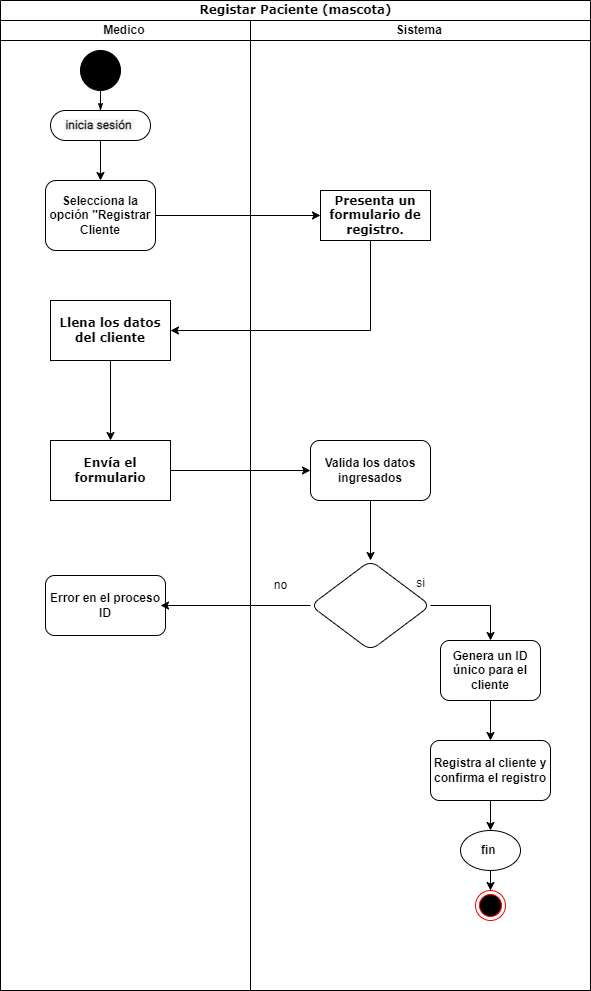

The diagram above was exported from draw.io. Its source (the exported page's mxGraphModel, read from the mxfile embedded in the PNG):
<mxGraphModel dx="1290" dy="618" grid="1" gridSize="10" guides="1" tooltips="1" connect="1" arrows="1" fold="1" page="1" pageScale="1" pageWidth="850" pageHeight="1100" background="none" math="0" shadow="0">
  <root>
    <mxCell id="qCbRaqxb6CxRsKz8SCRE-0" />
    <mxCell id="qCbRaqxb6CxRsKz8SCRE-1" parent="qCbRaqxb6CxRsKz8SCRE-0" />
    <mxCell id="qCbRaqxb6CxRsKz8SCRE-2" value="Registar Paciente (mascota)" style="swimlane;html=1;childLayout=stackLayout;startSize=20;rounded=0;shadow=0;comic=0;labelBackgroundColor=none;strokeWidth=1;fontFamily=Verdana;fontSize=12;align=center;" vertex="1" parent="qCbRaqxb6CxRsKz8SCRE-1">
      <mxGeometry x="80" y="20" width="590" height="990" as="geometry" />
    </mxCell>
    <mxCell id="qCbRaqxb6CxRsKz8SCRE-3" value="Medico&amp;nbsp;" style="swimlane;html=1;startSize=20;" vertex="1" parent="qCbRaqxb6CxRsKz8SCRE-2">
      <mxGeometry y="20" width="250" height="970" as="geometry" />
    </mxCell>
    <mxCell id="qCbRaqxb6CxRsKz8SCRE-4" value="" style="ellipse;whiteSpace=wrap;html=1;rounded=0;shadow=0;comic=0;labelBackgroundColor=none;strokeWidth=1;fillColor=#000000;fontFamily=Verdana;fontSize=12;align=center;" vertex="1" parent="qCbRaqxb6CxRsKz8SCRE-3">
      <mxGeometry x="80" y="30" width="40" height="40" as="geometry" />
    </mxCell>
    <mxCell id="qCbRaqxb6CxRsKz8SCRE-5" style="edgeStyle=orthogonalEdgeStyle;rounded=0;orthogonalLoop=1;jettySize=auto;html=1;" edge="1" parent="qCbRaqxb6CxRsKz8SCRE-3" source="qCbRaqxb6CxRsKz8SCRE-6" target="qCbRaqxb6CxRsKz8SCRE-8">
      <mxGeometry relative="1" as="geometry" />
    </mxCell>
    <mxCell id="qCbRaqxb6CxRsKz8SCRE-6" value="&lt;div style=&quot;text-align: start;&quot;&gt;&lt;font style=&quot;font-size: 12px;&quot; face=&quot;-apple-system, Roboto, SegoeUI, Segoe UI, Helvetica Neue, Helvetica, Microsoft YaHei, Meiryo UI, Meiryo, Arial Unicode MS, sans-serif&quot; color=&quot;#111111&quot;&gt;&lt;span style=&quot;white-space-collapse: preserve; background-color: rgb(247, 247, 247);&quot;&gt;&lt;b&gt;inicia sesión &lt;/b&gt;&lt;/span&gt;&lt;/font&gt;&lt;/div&gt;" style="rounded=1;whiteSpace=wrap;html=1;shadow=0;comic=0;labelBackgroundColor=none;strokeWidth=1;fontFamily=Verdana;fontSize=12;align=center;arcSize=50;" vertex="1" parent="qCbRaqxb6CxRsKz8SCRE-3">
      <mxGeometry x="50" y="90" width="100" height="30" as="geometry" />
    </mxCell>
    <mxCell id="qCbRaqxb6CxRsKz8SCRE-7" style="edgeStyle=orthogonalEdgeStyle;rounded=0;html=1;labelBackgroundColor=none;startArrow=none;startFill=0;startSize=5;endArrow=classicThin;endFill=1;endSize=5;jettySize=auto;orthogonalLoop=1;strokeWidth=1;fontFamily=Verdana;fontSize=12" edge="1" parent="qCbRaqxb6CxRsKz8SCRE-3" source="qCbRaqxb6CxRsKz8SCRE-4" target="qCbRaqxb6CxRsKz8SCRE-6">
      <mxGeometry relative="1" as="geometry" />
    </mxCell>
    <mxCell id="qCbRaqxb6CxRsKz8SCRE-8" value="&lt;b&gt;Selecciona la opción &quot;Registrar Cliente&lt;/b&gt;" style="rounded=1;whiteSpace=wrap;html=1;" vertex="1" parent="qCbRaqxb6CxRsKz8SCRE-3">
      <mxGeometry x="45" y="160" width="110" height="70" as="geometry" />
    </mxCell>
    <mxCell id="qCbRaqxb6CxRsKz8SCRE-9" value="&lt;b&gt;Envía el formulario&lt;/b&gt;" style="whiteSpace=wrap;html=1;fontFamily=Verdana;rounded=0;shadow=0;comic=0;labelBackgroundColor=none;strokeWidth=1;arcSize=50;" vertex="1" parent="qCbRaqxb6CxRsKz8SCRE-3">
      <mxGeometry x="50" y="420" width="120" height="60" as="geometry" />
    </mxCell>
    <mxCell id="qCbRaqxb6CxRsKz8SCRE-10" value="&lt;b&gt;Error en el proceso ID&lt;/b&gt;" style="rounded=1;whiteSpace=wrap;html=1;" vertex="1" parent="qCbRaqxb6CxRsKz8SCRE-3">
      <mxGeometry x="45" y="555" width="120" height="60" as="geometry" />
    </mxCell>
    <mxCell id="qCbRaqxb6CxRsKz8SCRE-11" value="&lt;b&gt;Llena los datos del cliente&lt;/b&gt;" style="whiteSpace=wrap;html=1;fontFamily=Verdana;rounded=0;shadow=0;comic=0;labelBackgroundColor=none;strokeWidth=1;arcSize=50;" vertex="1" parent="qCbRaqxb6CxRsKz8SCRE-3">
      <mxGeometry x="50" y="280" width="120" height="60" as="geometry" />
    </mxCell>
    <mxCell id="qCbRaqxb6CxRsKz8SCRE-12" value="" style="edgeStyle=orthogonalEdgeStyle;rounded=0;orthogonalLoop=1;jettySize=auto;html=1;" edge="1" parent="qCbRaqxb6CxRsKz8SCRE-3" source="qCbRaqxb6CxRsKz8SCRE-11" target="qCbRaqxb6CxRsKz8SCRE-9">
      <mxGeometry relative="1" as="geometry" />
    </mxCell>
    <mxCell id="qCbRaqxb6CxRsKz8SCRE-13" style="edgeStyle=orthogonalEdgeStyle;rounded=0;orthogonalLoop=1;jettySize=auto;html=1;" edge="1" parent="qCbRaqxb6CxRsKz8SCRE-2" source="qCbRaqxb6CxRsKz8SCRE-8" target="qCbRaqxb6CxRsKz8SCRE-17">
      <mxGeometry relative="1" as="geometry">
        <mxPoint x="310.0000000000002" y="195" as="targetPoint" />
      </mxGeometry>
    </mxCell>
    <mxCell id="qCbRaqxb6CxRsKz8SCRE-14" style="edgeStyle=orthogonalEdgeStyle;rounded=0;orthogonalLoop=1;jettySize=auto;html=1;" edge="1" parent="qCbRaqxb6CxRsKz8SCRE-2" source="qCbRaqxb6CxRsKz8SCRE-9" target="qCbRaqxb6CxRsKz8SCRE-19">
      <mxGeometry relative="1" as="geometry">
        <mxPoint x="300.0000000000002" y="470" as="targetPoint" />
      </mxGeometry>
    </mxCell>
    <mxCell id="qCbRaqxb6CxRsKz8SCRE-15" value="" style="edgeStyle=orthogonalEdgeStyle;rounded=0;orthogonalLoop=1;jettySize=auto;html=1;" edge="1" parent="qCbRaqxb6CxRsKz8SCRE-2" source="qCbRaqxb6CxRsKz8SCRE-17" target="qCbRaqxb6CxRsKz8SCRE-11">
      <mxGeometry relative="1" as="geometry">
        <Array as="points">
          <mxPoint x="370" y="330" />
        </Array>
      </mxGeometry>
    </mxCell>
    <mxCell id="qCbRaqxb6CxRsKz8SCRE-16" value="Sistema&amp;nbsp;" style="swimlane;html=1;startSize=20;" vertex="1" parent="qCbRaqxb6CxRsKz8SCRE-2">
      <mxGeometry x="250" y="20" width="340" height="970" as="geometry" />
    </mxCell>
    <mxCell id="qCbRaqxb6CxRsKz8SCRE-17" value="&lt;b&gt;Presenta un formulario de registro.&lt;/b&gt;" style="rounded=0;whiteSpace=wrap;html=1;shadow=0;comic=0;labelBackgroundColor=none;strokeWidth=1;fontFamily=Verdana;fontSize=12;align=center;arcSize=50;" vertex="1" parent="qCbRaqxb6CxRsKz8SCRE-16">
      <mxGeometry x="70" y="170" width="110" height="50" as="geometry" />
    </mxCell>
    <mxCell id="qCbRaqxb6CxRsKz8SCRE-18" value="" style="edgeStyle=orthogonalEdgeStyle;rounded=0;orthogonalLoop=1;jettySize=auto;html=1;" edge="1" parent="qCbRaqxb6CxRsKz8SCRE-16" source="qCbRaqxb6CxRsKz8SCRE-19" target="qCbRaqxb6CxRsKz8SCRE-22">
      <mxGeometry relative="1" as="geometry" />
    </mxCell>
    <mxCell id="qCbRaqxb6CxRsKz8SCRE-19" value="&lt;b&gt;Valida los datos ingresados&lt;/b&gt;" style="rounded=1;whiteSpace=wrap;html=1;" vertex="1" parent="qCbRaqxb6CxRsKz8SCRE-16">
      <mxGeometry x="60" y="420" width="120" height="60" as="geometry" />
    </mxCell>
    <mxCell id="qCbRaqxb6CxRsKz8SCRE-20" value="" style="edgeStyle=orthogonalEdgeStyle;rounded=0;orthogonalLoop=1;jettySize=auto;html=1;entryX=0.5;entryY=0;entryDx=0;entryDy=0;" edge="1" parent="qCbRaqxb6CxRsKz8SCRE-16" source="qCbRaqxb6CxRsKz8SCRE-22" target="qCbRaqxb6CxRsKz8SCRE-24">
      <mxGeometry relative="1" as="geometry" />
    </mxCell>
    <mxCell id="qCbRaqxb6CxRsKz8SCRE-21" style="edgeStyle=orthogonalEdgeStyle;rounded=0;orthogonalLoop=1;jettySize=auto;html=1;" edge="1" parent="qCbRaqxb6CxRsKz8SCRE-16" source="qCbRaqxb6CxRsKz8SCRE-22">
      <mxGeometry relative="1" as="geometry">
        <mxPoint x="-90" y="585" as="targetPoint" />
      </mxGeometry>
    </mxCell>
    <mxCell id="qCbRaqxb6CxRsKz8SCRE-22" value="" style="rhombus;whiteSpace=wrap;html=1;rounded=1;" vertex="1" parent="qCbRaqxb6CxRsKz8SCRE-16">
      <mxGeometry x="60" y="540" width="120" height="90" as="geometry" />
    </mxCell>
    <mxCell id="qCbRaqxb6CxRsKz8SCRE-23" value="" style="edgeStyle=orthogonalEdgeStyle;rounded=0;orthogonalLoop=1;jettySize=auto;html=1;" edge="1" parent="qCbRaqxb6CxRsKz8SCRE-16" source="qCbRaqxb6CxRsKz8SCRE-24" target="qCbRaqxb6CxRsKz8SCRE-30">
      <mxGeometry relative="1" as="geometry" />
    </mxCell>
    <mxCell id="qCbRaqxb6CxRsKz8SCRE-24" value="&lt;b&gt;Genera un ID único para el cliente&lt;/b&gt;" style="whiteSpace=wrap;html=1;rounded=1;" vertex="1" parent="qCbRaqxb6CxRsKz8SCRE-16">
      <mxGeometry x="190" y="620" width="100" height="60" as="geometry" />
    </mxCell>
    <mxCell id="qCbRaqxb6CxRsKz8SCRE-25" style="edgeStyle=orthogonalEdgeStyle;rounded=0;orthogonalLoop=1;jettySize=auto;html=1;entryX=0.5;entryY=0;entryDx=0;entryDy=0;" edge="1" parent="qCbRaqxb6CxRsKz8SCRE-16" source="qCbRaqxb6CxRsKz8SCRE-26" target="qCbRaqxb6CxRsKz8SCRE-27">
      <mxGeometry relative="1" as="geometry" />
    </mxCell>
    <mxCell id="qCbRaqxb6CxRsKz8SCRE-26" value="&lt;b&gt;fin&amp;nbsp;&lt;/b&gt;" style="ellipse;whiteSpace=wrap;html=1;rounded=1;" vertex="1" parent="qCbRaqxb6CxRsKz8SCRE-16">
      <mxGeometry x="210" y="810" width="60" height="40" as="geometry" />
    </mxCell>
    <mxCell id="qCbRaqxb6CxRsKz8SCRE-27" value="" style="ellipse;html=1;shape=endState;fillColor=#000000;strokeColor=#ff0000;" vertex="1" parent="qCbRaqxb6CxRsKz8SCRE-16">
      <mxGeometry x="225" y="870" width="30" height="30" as="geometry" />
    </mxCell>
    <mxCell id="qCbRaqxb6CxRsKz8SCRE-28" value="no" style="text;html=1;align=center;verticalAlign=middle;resizable=0;points=[];autosize=1;strokeColor=none;fillColor=none;" vertex="1" parent="qCbRaqxb6CxRsKz8SCRE-16">
      <mxGeometry x="10" y="550" width="40" height="30" as="geometry" />
    </mxCell>
    <mxCell id="qCbRaqxb6CxRsKz8SCRE-29" style="edgeStyle=orthogonalEdgeStyle;rounded=0;orthogonalLoop=1;jettySize=auto;html=1;entryX=0.5;entryY=0;entryDx=0;entryDy=0;" edge="1" parent="qCbRaqxb6CxRsKz8SCRE-16" source="qCbRaqxb6CxRsKz8SCRE-30" target="qCbRaqxb6CxRsKz8SCRE-26">
      <mxGeometry relative="1" as="geometry" />
    </mxCell>
    <mxCell id="qCbRaqxb6CxRsKz8SCRE-30" value="&lt;b&gt;Registra al cliente y confirma el registro&lt;/b&gt;" style="whiteSpace=wrap;html=1;rounded=1;" vertex="1" parent="qCbRaqxb6CxRsKz8SCRE-16">
      <mxGeometry x="180" y="720" width="120" height="60" as="geometry" />
    </mxCell>
    <mxCell id="qCbRaqxb6CxRsKz8SCRE-31" value="si" style="text;html=1;align=center;verticalAlign=middle;resizable=0;points=[];autosize=1;strokeColor=none;fillColor=none;" vertex="1" parent="qCbRaqxb6CxRsKz8SCRE-1">
      <mxGeometry x="485" y="588" width="30" height="30" as="geometry" />
    </mxCell>
  </root>
</mxGraphModel>